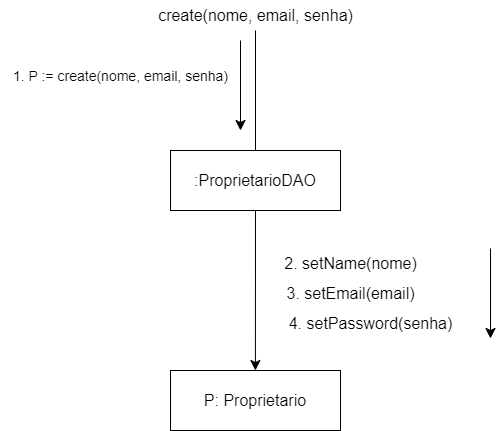

The diagram above was exported from draw.io. Its source (the exported page's mxGraphModel, read from the mxfile embedded in the PNG):
<mxGraphModel dx="1473" dy="844" grid="1" gridSize="10" guides="1" tooltips="1" connect="1" arrows="1" fold="1" page="1" pageScale="1" pageWidth="850" pageHeight="1100" math="0" shadow="0">
  <root>
    <mxCell id="0" />
    <mxCell id="1" parent="0" />
    <mxCell id="J08tAfY-yrUdoFLxVI3k-110" style="edgeStyle=none;curved=1;rounded=0;orthogonalLoop=1;jettySize=auto;html=1;exitX=0.5;exitY=1;exitDx=0;exitDy=0;fontSize=12;startSize=8;endSize=8;" edge="1" parent="1" source="J08tAfY-yrUdoFLxVI3k-102">
      <mxGeometry relative="1" as="geometry">
        <mxPoint x="264.89473684210543" y="540" as="targetPoint" />
      </mxGeometry>
    </mxCell>
    <mxCell id="J08tAfY-yrUdoFLxVI3k-111" style="edgeStyle=none;curved=1;rounded=0;orthogonalLoop=1;jettySize=auto;html=1;exitX=0.5;exitY=0;exitDx=0;exitDy=0;fontSize=12;startSize=8;endSize=8;endArrow=none;endFill=0;" edge="1" parent="1" source="J08tAfY-yrUdoFLxVI3k-102" target="J08tAfY-yrUdoFLxVI3k-104">
      <mxGeometry relative="1" as="geometry" />
    </mxCell>
    <mxCell id="J08tAfY-yrUdoFLxVI3k-102" value=":ProprietarioDAO" style="rounded=0;whiteSpace=wrap;html=1;fontSize=16;" vertex="1" parent="1">
      <mxGeometry x="180" y="320" width="170" height="60" as="geometry" />
    </mxCell>
    <mxCell id="J08tAfY-yrUdoFLxVI3k-104" value="create(nome, email, senha)" style="text;html=1;align=center;verticalAlign=middle;resizable=0;points=[];autosize=1;strokeColor=none;fillColor=none;fontSize=16;" vertex="1" parent="1">
      <mxGeometry x="155" y="170" width="220" height="30" as="geometry" />
    </mxCell>
    <mxCell id="J08tAfY-yrUdoFLxVI3k-106" value="" style="endArrow=classic;html=1;rounded=0;fontSize=12;startSize=8;endSize=8;curved=1;" edge="1" parent="1">
      <mxGeometry width="50" height="50" relative="1" as="geometry">
        <mxPoint x="250" y="210" as="sourcePoint" />
        <mxPoint x="250" y="300" as="targetPoint" />
      </mxGeometry>
    </mxCell>
    <mxCell id="J08tAfY-yrUdoFLxVI3k-107" value="&lt;font style=&quot;font-size: 14px;&quot;&gt;1. P := create(nome, email, senha)&lt;/font&gt;" style="text;html=1;align=center;verticalAlign=middle;resizable=0;points=[];autosize=1;strokeColor=none;fillColor=none;fontSize=16;" vertex="1" parent="1">
      <mxGeometry x="10" y="230" width="240" height="30" as="geometry" />
    </mxCell>
    <mxCell id="J08tAfY-yrUdoFLxVI3k-112" value="P: Proprietario" style="rounded=0;whiteSpace=wrap;html=1;fontSize=16;" vertex="1" parent="1">
      <mxGeometry x="180" y="540" width="170" height="60" as="geometry" />
    </mxCell>
    <mxCell id="J08tAfY-yrUdoFLxVI3k-113" value="2. setName(nome)" style="text;html=1;align=center;verticalAlign=middle;resizable=0;points=[];autosize=1;strokeColor=none;fillColor=none;fontSize=16;" vertex="1" parent="1">
      <mxGeometry x="280" y="418" width="160" height="30" as="geometry" />
    </mxCell>
    <mxCell id="J08tAfY-yrUdoFLxVI3k-114" value="3. setEmail(email)" style="text;html=1;align=center;verticalAlign=middle;resizable=0;points=[];autosize=1;strokeColor=none;fillColor=none;fontSize=16;" vertex="1" parent="1">
      <mxGeometry x="285" y="448" width="150" height="30" as="geometry" />
    </mxCell>
    <mxCell id="J08tAfY-yrUdoFLxVI3k-115" value="4. setPassword(senha)" style="text;html=1;align=center;verticalAlign=middle;resizable=0;points=[];autosize=1;strokeColor=none;fillColor=none;fontSize=16;" vertex="1" parent="1">
      <mxGeometry x="285" y="478" width="190" height="30" as="geometry" />
    </mxCell>
    <mxCell id="J08tAfY-yrUdoFLxVI3k-116" value="" style="endArrow=classic;html=1;rounded=0;fontSize=12;startSize=8;endSize=8;curved=1;" edge="1" parent="1">
      <mxGeometry width="50" height="50" relative="1" as="geometry">
        <mxPoint x="500" y="418" as="sourcePoint" />
        <mxPoint x="500" y="508" as="targetPoint" />
      </mxGeometry>
    </mxCell>
  </root>
</mxGraphModel>